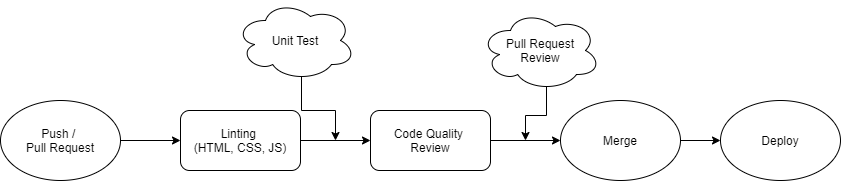

The diagram above was exported from draw.io. Its source (the exported page's mxGraphModel, read from the mxfile embedded in the PNG):
<mxGraphModel dx="820" dy="275" grid="1" gridSize="10" guides="1" tooltips="1" connect="1" arrows="1" fold="1" page="1" pageScale="1" pageWidth="850" pageHeight="300" math="0" shadow="0">
  <root>
    <mxCell id="0" />
    <mxCell id="1" parent="0" />
    <mxCell id="2" value="Push /&amp;nbsp;&lt;br&gt;Pull Request" style="ellipse;whiteSpace=wrap;html=1;" parent="1" vertex="1">
      <mxGeometry x="5" y="410" width="120" height="80" as="geometry" />
    </mxCell>
    <mxCell id="5" style="edgeStyle=orthogonalEdgeStyle;rounded=0;orthogonalLoop=1;jettySize=auto;html=1;exitX=1;exitY=0.5;exitDx=0;exitDy=0;" parent="1" source="3" edge="1">
      <mxGeometry relative="1" as="geometry">
        <mxPoint x="375" y="450" as="targetPoint" />
      </mxGeometry>
    </mxCell>
    <mxCell id="3" value="Linting &lt;br&gt;(HTML, CSS, JS)" style="rounded=1;whiteSpace=wrap;html=1;" parent="1" vertex="1">
      <mxGeometry x="185" y="420" width="120" height="60" as="geometry" />
    </mxCell>
    <mxCell id="4" value="" style="endArrow=classic;html=1;exitX=1;exitY=0.5;exitDx=0;exitDy=0;entryX=0;entryY=0.5;entryDx=0;entryDy=0;" parent="1" source="2" target="3" edge="1">
      <mxGeometry width="50" height="50" relative="1" as="geometry">
        <mxPoint x="115" y="470" as="sourcePoint" />
        <mxPoint x="165" y="420" as="targetPoint" />
      </mxGeometry>
    </mxCell>
    <mxCell id="7" style="edgeStyle=orthogonalEdgeStyle;rounded=0;orthogonalLoop=1;jettySize=auto;html=1;exitX=1;exitY=0.5;exitDx=0;exitDy=0;" parent="1" source="6" edge="1">
      <mxGeometry relative="1" as="geometry">
        <mxPoint x="565" y="450" as="targetPoint" />
      </mxGeometry>
    </mxCell>
    <mxCell id="6" value="Code Quality&amp;nbsp;&lt;br&gt;Review" style="rounded=1;whiteSpace=wrap;html=1;" parent="1" vertex="1">
      <mxGeometry x="375" y="420" width="120" height="60" as="geometry" />
    </mxCell>
    <mxCell id="11" style="edgeStyle=orthogonalEdgeStyle;rounded=0;orthogonalLoop=1;jettySize=auto;html=1;exitX=1;exitY=0.5;exitDx=0;exitDy=0;entryX=0;entryY=0.5;entryDx=0;entryDy=0;" parent="1" source="9" target="10" edge="1">
      <mxGeometry relative="1" as="geometry" />
    </mxCell>
    <mxCell id="9" value="Merge" style="ellipse;whiteSpace=wrap;html=1;" parent="1" vertex="1">
      <mxGeometry x="565" y="410" width="120" height="80" as="geometry" />
    </mxCell>
    <mxCell id="10" value="Deploy" style="ellipse;whiteSpace=wrap;html=1;" parent="1" vertex="1">
      <mxGeometry x="725" y="410" width="120" height="80" as="geometry" />
    </mxCell>
    <mxCell id="13" style="edgeStyle=orthogonalEdgeStyle;rounded=0;orthogonalLoop=1;jettySize=auto;html=1;exitX=0.55;exitY=0.95;exitDx=0;exitDy=0;exitPerimeter=0;" parent="1" source="12" edge="1">
      <mxGeometry relative="1" as="geometry">
        <mxPoint x="530" y="450" as="targetPoint" />
      </mxGeometry>
    </mxCell>
    <mxCell id="12" value="Pull Request&lt;br&gt;Review" style="ellipse;shape=cloud;whiteSpace=wrap;html=1;" parent="1" vertex="1">
      <mxGeometry x="485" y="320" width="120" height="80" as="geometry" />
    </mxCell>
    <mxCell id="15" style="edgeStyle=orthogonalEdgeStyle;rounded=0;orthogonalLoop=1;jettySize=auto;html=1;exitX=0.55;exitY=0.95;exitDx=0;exitDy=0;exitPerimeter=0;" parent="1" source="14" edge="1">
      <mxGeometry relative="1" as="geometry">
        <mxPoint x="340" y="450" as="targetPoint" />
      </mxGeometry>
    </mxCell>
    <mxCell id="14" value="Unit Test" style="ellipse;shape=cloud;whiteSpace=wrap;html=1;" parent="1" vertex="1">
      <mxGeometry x="240" y="310" width="120" height="80" as="geometry" />
    </mxCell>
  </root>
</mxGraphModel>